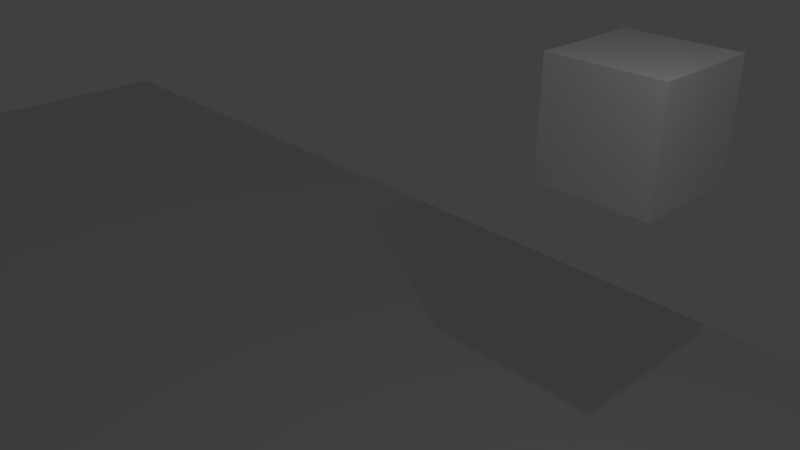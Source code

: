 # Source: booleanmodifier.blend  (saved by Blender 2.79.0; exported with 4.5.12 LTS)
import bpy
from mathutils import Matrix  # noqa: F401  (used for matrix-valued properties, if any)

bpy.ops.wm.read_factory_settings(use_empty=True)
scene = bpy.context.scene
scene.name = 'Scene'

# ---- collections
col_collection_1 = bpy.data.collections.new('Collection 1'); scene.collection.children.link(col_collection_1)

# ---- world
world_world = bpy.data.worlds.new('World'); scene.world = world_world
world_world.color = (0.05088, 0.05088, 0.05088)
world_world.use_sun_shadow = False
world_world.sun_shadow_jitter_overblur = 0.0
world_world.cycles.sampling_method = 'MANUAL'

# ---- cameras
cam_camera = bpy.data.cameras.new('Camera')
cam_camera.clip_end = 100.0
cam_camera.lens = 35.0
cam_camera.sensor_width = 32.0
cam_camera.sensor_height = 18.0
cam_camera.ortho_scale = 7.314
cam_camera.dof.focus_distance = 0.0
cam_camera.dof.aperture_fstop = 128.0

# ---- lights
light_lamp = bpy.data.lights.new('Lamp', 'POINT')
light_lamp.transmission_factor = 0.0
light_lamp.cutoff_distance = 30.0
light_lamp.energy = 100.0
light_lamp.shadow_buffer_clip_start = 1.001
light_lamp.shadow_soft_size = 0.1
light_lamp.shadow_maximum_resolution = 0.006
light_lamp.use_absolute_resolution = True

# ---- meshes
me_cube_007 = bpy.data.meshes.new('Cube.007')
me_cube_007.from_pydata([(-1.0, -1.0, -1.0), (-1.0, 1.0, -1.0), (1.0, -1.0, -1.0), (1.0, 1.0, -1.0), (-1.0, 1.0, 0.9084), (1.0, 1.0, -0.2426), (1.0, -1.0, -0.7794), (-1.0, -1.0, 0.3715)], [], [(0, 7, 4, 1), (1, 4, 5, 3), (3, 5, 6, 2), (2, 6, 7, 0), (1, 3, 2, 0), (5, 4, 7, 6)])
me_cube_007.use_remesh_preserve_volume = False
me_cube_007.use_remesh_preserve_attributes = False
me_cube_007.use_mirror_vertex_groups = False
me_cube_007.update()
me_plane_001 = bpy.data.meshes.new('Plane.001')
me_plane_001.from_pydata([(-1.0, -1.0, 0.0), (1.0, -1.0, 0.0), (-1.0, 1.0, 0.0), (1.0, 1.0, 0.0)], [], [(0, 1, 3, 2)])
me_plane_001.use_remesh_preserve_volume = False
me_plane_001.use_remesh_preserve_attributes = False
me_plane_001.use_mirror_vertex_groups = False
me_plane_001.update()
me_cube_006 = bpy.data.meshes.new('Cube.006')
me_cube_006.from_pydata([(-1.0, -1.0, 1.0), (-1.0, 1.0, 1.0), (1.0, -1.0, 1.0), (1.0, 1.0, 1.0), (-1.0, 1.0, 0.9111), (-1.0, -1.0, 0.3742), (1.0, 1.0, -0.2399), (1.0, -1.0, -0.7767)], [], [(3, 1, 0, 2), (6, 4, 1, 3), (5, 7, 2, 0), (7, 6, 3, 2), (4, 5, 0, 1), (6, 7, 5, 4)])
me_cube_006.use_remesh_preserve_volume = False
me_cube_006.use_remesh_preserve_attributes = False
me_cube_006.use_mirror_vertex_groups = False
me_cube_006.update()

# ---- objects
ob_cube_002 = bpy.data.objects.new('Cube.002', me_cube_007)
ob_plane = bpy.data.objects.new('Plane', me_plane_001)
ob_lamp = bpy.data.objects.new('Lamp', light_lamp)
ob_camera = bpy.data.objects.new('Camera', cam_camera)
ob_cube_001 = bpy.data.objects.new('Cube.001', me_cube_006)

# ---- transforms, parenting, visibility, modifiers, constraints
ob_cube_002.location = (1.012, 4.329, 1.028)
ob_cube_002.lineart.crease_threshold = 0.0
ob_plane.location = (-4.309, -3.95, -5.664)
ob_plane.scale = (21.62, 14.19, 21.62)
ob_plane.lineart.crease_threshold = 0.0
ob_lamp.location = (3.773, 1.284, 5.095)
ob_lamp.rotation_euler = (0.6503, 0.05522, 1.866)
ob_lamp.scale = (0.6958, 0.6958, 0.6958)
ob_lamp.lock_rotations_4d = False
ob_lamp.empty_display_type = 'ARROWS'
ob_lamp.color = (0.0, 0.0, 0.0, 0.0)
ob_lamp.lineart.crease_threshold = 0.0
ob_camera.location = (7.481, -6.508, 5.344)
ob_camera.rotation_euler = (1.109, 0.0, 0.8149)
ob_camera.lock_rotations_4d = False
ob_camera.empty_display_type = 'ARROWS'
ob_camera.color = (0.0, 0.0, 0.0, 0.0)
ob_camera.display_type = 'WIRE'
ob_camera.lineart.crease_threshold = 0.0
ob_cube_001.location = (1.012, 4.329, 1.028)
ob_cube_001.lineart.crease_threshold = 0.0

# ---- collection membership
col_collection_1.objects.link(ob_cube_002)
col_collection_1.objects.link(ob_plane)
col_collection_1.objects.link(ob_lamp)
col_collection_1.objects.link(ob_camera)
col_collection_1.objects.link(ob_cube_001)

# ---- scene / render settings (as saved in the file)
scene.camera = ob_camera
scene.frame_start = 1; scene.frame_end = 250; scene.frame_set(30)
scene.render.engine = 'BLENDER_EEVEE_NEXT'
scene.render.resolution_percentage = 50
scene.render.dither_intensity = 0.0
scene.cycles.use_denoising = False
scene.cycles.samples = 128
scene.cycles.sampling_pattern = 'TABULATED_SOBOL'
scene.cycles.use_adaptive_sampling = False
scene.cycles.use_light_tree = False
scene.cycles.blur_glossy = 0.0
scene.cycles.sample_clamp_indirect = 0.0
scene.view_settings.view_transform = 'Standard'
bpy.context.view_layer.update()
